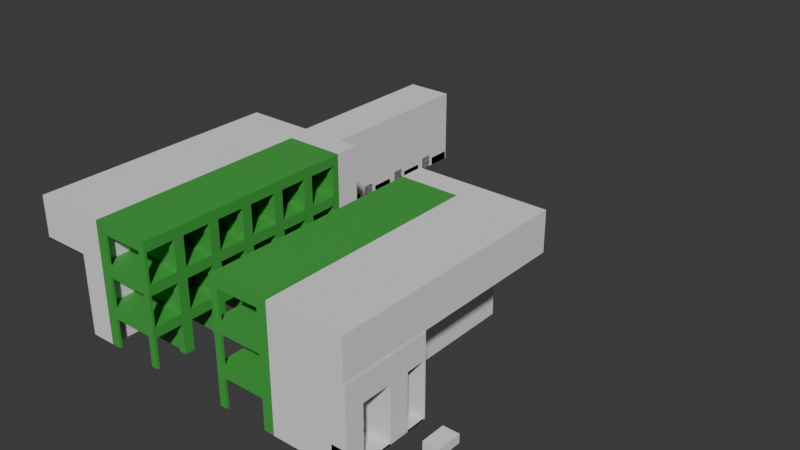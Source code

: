# Source: pods_modular_version_B-medium30.blend  (saved by Blender 5.1.29; exported with 4.5.12 LTS)
import bpy
from mathutils import Matrix  # noqa: F401  (used for matrix-valued properties, if any)

bpy.ops.wm.read_factory_settings(use_empty=True)
scene = bpy.context.scene
scene.name = 'Scene'

# ---- collections
col_collection = bpy.data.collections.new('Collection'); scene.collection.children.link(col_collection)
col_pody = bpy.data.collections.new('pody'); col_collection.children.link(col_pody)
col_hydraulika_i_wentylacja = bpy.data.collections.new('hydraulika i wentylacja'); col_collection.children.link(col_hydraulika_i_wentylacja)
col_elektryka = bpy.data.collections.new('elektryka'); col_collection.children.link(col_elektryka)
col_toalety = bpy.data.collections.new('toalety'); col_collection.children.link(col_toalety)

# ---- materials (node trees are filled in below, after node groups)
mat_a1_material = bpy.data.materials.new('A1-material')
mat_a1_material.use_backface_culling = True
mat_a1_material_001 = bpy.data.materials.new('A1-material.001')
mat_a1_material_001.use_backface_culling = True

# ---- material node trees
mat_a1_material.use_nodes = True; mat_a1_material.node_tree.nodes.clear()
_N = mat_a1_material.node_tree.nodes; _L = mat_a1_material.node_tree.links
n0 = _N.new('ShaderNodeBsdfPrincipled'); n0.name = 'Principled BSDF'; n0.location = (-200, 100)
n0.inputs[0].default_value = (0.05952, 0.3817, 0.06072, 1.0)
n1 = _N.new('ShaderNodeOutputMaterial'); n1.name = 'Material Output'; n1.location = (200, 100)
_L.new(n0.outputs[0], n1.inputs[0])
n1.is_active_output = True
mat_a1_material_001.use_nodes = True; mat_a1_material_001.node_tree.nodes.clear()
_N = mat_a1_material_001.node_tree.nodes; _L = mat_a1_material_001.node_tree.links
n0 = _N.new('ShaderNodeBsdfPrincipled'); n0.name = 'Principled BSDF'; n0.location = (-200, 100)
n0.inputs[0].default_value = (0.05952, 0.3817, 0.06072, 1.0)
n0.inputs[4].default_value = 0.6
n1 = _N.new('ShaderNodeOutputMaterial'); n1.name = 'Material Output'; n1.location = (200, 100)
_L.new(n0.outputs[0], n1.inputs[0])
n1.is_active_output = True

# ---- world
world_world = bpy.data.worlds.new('World'); scene.world = world_world
world_world.use_nodes = True; world_world.node_tree.nodes.clear()
_N = world_world.node_tree.nodes; _L = world_world.node_tree.links
n0 = _N.new('ShaderNodeOutputWorld'); n0.name = 'World Output'; n0.location = (200, 100)
n1 = _N.new('ShaderNodeBackground'); n1.name = 'Background'; n1.location = (-200, 100)
n1.inputs[0].default_value = (0.05088, 0.05088, 0.05088, 1.0)
_L.new(n1.outputs[0], n0.inputs[0])
n0.is_active_output = True
world_world.color = (0.05088, 0.05088, 0.05088)
world_world.sun_shadow_jitter_overblur = 0.0

# ---- meshes
me_cube_001 = bpy.data.meshes.new('Cube.001')
me_cube_001.from_pydata([(0.4099, 1.3, 1.6), (0.0, 0.0, 1.192), (-2.861e-06, 1.3, 1.6), (-2.861e-06, -4.768e-07, 1.6), (2.4, 0.0, 1.492), (0.4099, -4.768e-07, 1.6), (2.4, 1.3, 1.6), (2.4, -4.768e-07, 1.6), (0.4099, 0.0, 1.492), (0.0, 1.3, 1.192), (0.08, 1.3, 1.192), (0.4099, 1.3, 1.492), (2.4, 1.3, 1.492), (-2.861e-06, 1.5, 1.6), (0.4099, 1.5, 1.6), (2.4, 1.5, 1.6), (0.0, 1.5, 1.192), (2.4, 1.5, 1.492), (0.0, 1.5, 1.192e-07), (0.0, 1.3, 1.192e-07), (0.4099, 1.5, 1.192e-07), (0.4099, 1.3, 1.192e-07), (2.4, 1.5, 1.192e-07), (2.105, 0.0, 0.0), (0.08, 1.3, 1.192e-07), (0.4099, 1.3, 1.192), (2.4, 1.3, 1.192), (0.7398, 1.206, 1.492), (2.4, 1.206, 1.492), (0.4099, 1.198, 1.192), (0.4099, 1.198, 1.492), (2.4, 1.198, 1.492), (2.4, 1.198, 1.192), (2.4, 0.09837, 1.492), (2.4, 0.1, 1.192), (0.4099, 0.0, 1.192), (0.4099, 0.1, 1.192), (2.4, 0.0, 1.192), (0.7398, 0.1, 1.492), (2.105, 0.0, 1.192), (2.105, 1.3, 1.192e-07), (2.105, 1.3, 1.192), (2.105, 1.198, 1.192), (2.105, 0.1, 1.192), (2.4, 1.3, 1.192e-07), (2.105, 1.198, 0.0), (2.4, 1.198, 0.0), (2.4, 0.0, 0.0), (2.4, 0.1, 0.0), (2.105, 0.1, 0.0), (2.105, 0.1, 1.492), (2.105, 1.198, 1.492), (2.4, 1.5, 1.192), (0.0, 0.1, 1.192), (0.0, 0.1, 0.0), (0.0, 0.0, 0.0), (0.4099, 0.1, 0.0), (0.4099, 0.0, 0.0), (0.0, 1.198, 1.192), (0.08, 1.198, 1.192), (0.08, 1.3, 3.576e-07), (2.384e-07, 1.3, 2.384e-07), (0.4099, 1.3, 1.192e-07), (0.4099, 1.198, 1.192e-07), (2.384e-07, 1.198, 1.192e-07), (0.08, 1.198, 1.192e-07)], [], [(9, 58, 53, 1, 3, 2), (2, 3, 5, 0), (0, 5, 7, 6), (5, 3, 1, 35, 8), (6, 7, 4, 28, 12), (5, 8, 4, 7), (1, 53, 54, 55), (15, 6, 12, 17), (14, 0, 6, 15), (13, 2, 0, 14), (16, 9, 2, 13), (9, 16, 18, 19), (60, 62, 63, 65), (18, 24, 19), (21, 20, 22, 44, 40), (24, 18, 20, 21), (41, 25, 21, 40), (52, 26, 44, 22), (61, 60, 65, 64), (14, 15, 22, 20), (26, 12, 31, 32), (36, 29, 27, 38), (51, 30, 29, 42), (42, 41, 40, 45), (12, 11, 30, 51, 31), (18, 13, 14, 20), (34, 33, 4, 37), (34, 37, 47, 48), (50, 43, 36, 38), (35, 39, 37, 4, 8), (25, 41, 42, 29), (40, 44, 46, 45), (26, 32, 46, 44), (32, 42, 45, 46), (41, 26, 44, 40), (36, 43, 39, 35), (49, 48, 47, 23), (39, 43, 49, 23), (37, 39, 23, 47), (43, 34, 48, 49), (50, 33, 31, 51), (31, 32, 42, 51), (51, 50, 38, 27), (33, 34, 32, 31), (43, 50, 51, 42), (34, 43, 42, 32), (17, 12, 26, 52), (29, 36, 53, 58, 59), (54, 56, 57, 55), (36, 35, 57, 56), (53, 36, 56, 54), (35, 1, 55, 57), (59, 58, 64, 65), (10, 25, 62, 60), (9, 10, 60, 61), (29, 59, 65, 63), (25, 29, 63, 62), (58, 9, 61, 64)])
_uv = me_cube_001.uv_layers.new(name='UVMap')
_uv.uv.foreach_set('vector', [0.5, 0.0, 0.5312, 0.0, 0.5625, 0.0, 0.625, 0.0, 0.625, 0.25, 0.5, 0.25, 0.5, 0.25, 0.625, 0.25, 0.625, 0.5, 0.5, 0.5, 0.5, 0.5, 0.625, 0.5, 0.625, 0.5, 0.5, 0.5, 0.625, 0.5, 0.875, 0.5, 0.875, 0.75, 0.6861, 0.8723, 0.625, 0.5666, 0.5, 0.5, 0.625, 0.5, 0.625, 0.5666, 0.5103, 0.5666, 0.5, 0.5666, 0.625, 0.5, 0.625, 0.5666, 0.625, 0.5666, 0.625, 0.5, 0.625, 0.0, 0.5625, 0.0, 0.5625, 0.0, 0.625, 0.0, 0.4375, 0.5, 0.5, 0.5, 0.5, 0.5666, 0.4375, 0.5666, 0.4375, 0.5, 0.5, 0.5, 0.5, 0.5, 0.4375, 0.5, 0.4375, 0.25, 0.5, 0.25, 0.5, 0.5, 0.4375, 0.5, 0.4375, 0.0, 0.5, 0.0, 0.5, 0.25, 0.4375, 0.25, 0.5, 0.0, 0.4375, 0.0, 0.4375, 0.0, 0.5, 0.0, 0.5306, 0.9029, 0.5, 0.5666, 0.5433, 0.9004, 0.5373, 0.4502, 0.4528, 0.9181, 0.5306, 0.9029, 0.5, 0.0, 0.5, 0.5666, 0.4375, 0.5666, 0.4375, 0.5666, 0.5, 0.5666, 0.5, 0.5666, 0.5306, 0.9029, 0.4528, 0.9181, 0.4375, 0.5666, 0.5, 0.5666, 0.5, 0.5666, 0.5, 0.5666, 0.5, 0.5666, 0.5, 0.5666, 0.4375, 0.5666, 0.5, 0.5666, 0.5, 0.5666, 0.4375, 0.5666, 0.5, 0.0, 0.5306, 0.9029, 0.5373, 0.4502, 0.5312, 0.0, 0.4375, 0.5, 0.4375, 0.5, 0.4375, 0.5666, 0.4375, 0.5666, 0.5, 0.5666, 0.5, 0.5666, 0.5, 0.5666, 0.5, 0.5666, 0.6147, 0.8863, 0.5433, 0.9004, 0.5103, 0.5666, 0.5676, 0.5666, 0.5, 0.5666, 0.5, 0.5666, 0.5, 0.5666, 0.5, 0.5666, 0.5, 0.5666, 0.5, 0.5666, 0.5, 0.5666, 0.5, 0.5666, 0.0, 0.0, 0.0, 0.0, 0.0, 0.0, 0.0, 0.0, 0.0, 0.0, 0.4528, 0.9181, 0.4375, 0.25, 0.4375, 0.5, 0.4375, 0.5666, 0.5, 0.5666, 0.5, 0.5666, 0.5, 0.5666, 0.5, 0.5666, 0.5, 0.5666, 0.5, 0.5666, 0.5, 0.5666, 0.5, 0.5666, 0.5, 0.5666, 0.5, 0.5666, 0.5, 0.5666, 0.5, 0.5666, 0.5, 0.5666, 0.5, 0.5666, 0.5, 0.5666, 0.625, 0.5666, 0.625, 0.5666, 0.5, 0.5666, 0.5, 0.5666, 0.5, 0.5666, 0.5, 0.5666, 0.5, 0.5666, 0.5, 0.5666, 0.5, 0.5666, 0.5, 0.5666, 0.5, 0.5666, 0.5, 0.5666, 0.5, 0.5666, 0.5, 0.5666, 0.5, 0.5666, 0.5, 0.5666, 0.5, 0.5666, 0.5, 0.5666, 0.0, 0.0, 0.0, 0.0, 0.0, 0.0, 0.0, 0.0, 0.5, 0.5666, 0.5, 0.5666, 0.5, 0.5666, 0.5, 0.5666, 0.5, 0.5666, 0.5, 0.5666, 0.5, 0.5666, 0.5, 0.5666, 0.5, 0.5666, 0.5, 0.5666, 0.5, 0.5666, 0.5, 0.5666, 0.5, 0.5666, 0.5, 0.5666, 0.5, 0.5666, 0.5, 0.5666, 0.5, 0.5666, 0.5, 0.5666, 0.5, 0.5666, 0.5, 0.5666, 0.0, 0.0, 0.0, 0.0, 0.0, 0.0, 0.0, 0.0, 0.5, 0.5666, 0.5, 0.5666, 0.5, 0.5666, 0.5, 0.5666, 0.5, 0.5666, 0.5, 0.5666, 0.5676, 0.5666, 0.5103, 0.5666, 0.0, 0.0, 0.0, 0.0, 0.0, 0.0, 0.0, 0.0, 0.5, 0.5666, 0.5, 0.5666, 0.5, 0.5666, 0.5, 0.5666, 0.5, 0.5666, 0.5, 0.5666, 0.5, 0.5666, 0.5, 0.5666, 0.4375, 0.5666, 0.5, 0.5666, 0.5, 0.5666, 0.4375, 0.5666, 0.5433, 0.9004, 0.6147, 0.8863, 0.5625, 0.0, 0.5312, 0.0, 0.5373, 0.4502, 0.5625, 0.0, 0.6147, 0.8863, 0.6861, 0.8723, 0.625, 0.0, 0.5, 0.5666, 0.5, 0.5666, 0.5, 0.5666, 0.5, 0.5666, 0.5625, 0.0, 0.6147, 0.8863, 0.6147, 0.8863, 0.5625, 0.0, 0.6861, 0.8723, 0.875, 0.75, 0.875, 0.75, 0.6861, 0.8723, 0.5373, 0.4502, 0.5312, 0.0, 0.5312, 0.0, 0.5373, 0.4502, 0.0, 0.0, 0.0, 0.0, 0.0, 0.0, 0.0, 0.0, 0.0, 0.0, 0.0, 0.0, 0.0, 0.0, 0.0, 0.0, 0.5433, 0.9004, 0.5373, 0.4502, 0.5373, 0.4502, 0.5433, 0.9004, 0.5, 0.5666, 0.5, 0.5666, 0.5, 0.5666, 0.5, 0.5666, 0.5312, 0.0, 0.5, 0.0, 0.5, 0.0, 0.5312, 0.0])
me_cube_001.materials.append(mat_a1_material)
me_cube_001.materials.append(mat_a1_material_001)
me_cube_001.materials.append(None)
me_cube_001.update()
me_cube = bpy.data.meshes.new('Cube')
me_cube.from_pydata([(-2.0, -2.0, 0.0), (-2.0, -2.0, 2.0), (-2.0, -2.384e-07, 0.0), (-2.0, -2.384e-07, 2.0), (0.0, -2.0, 0.0), (0.0, -2.0, 2.0), (0.0, -2.384e-07, 0.0), (0.0, -2.384e-07, 2.0), (-2.0, -2.0, 1.333), (-2.0, -2.384e-07, 1.333), (-5.9, -2.0, 1.333), (-5.9, -2.0, 2.0), (-5.9, -2.384e-07, 2.0), (-5.9, -2.384e-07, 1.333)], [], [(1, 3, 12, 11), (2, 9, 3, 7, 6), (6, 7, 5, 4), (4, 5, 1, 8, 0), (2, 6, 4, 0), (7, 3, 1, 5), (0, 8, 9, 2), (10, 11, 12, 13), (3, 9, 13, 12), (9, 8, 10, 13), (8, 1, 11, 10)])
_uv = me_cube.uv_layers.new(name='UVMap')
_uv.uv.foreach_set('vector', [0.875, 0.75, 0.875, 0.5, 0.875, 0.5, 0.875, 0.75, 0.375, 0.25, 0.5, 0.25, 0.625, 0.25, 0.625, 0.5, 0.375, 0.5, 0.375, 0.5, 0.625, 0.5, 0.625, 0.75, 0.375, 0.75, 0.375, 0.75, 0.625, 0.75, 0.625, 1.0, 0.5, 1.0, 0.375, 1.0, 0.125, 0.5, 0.375, 0.5, 0.375, 0.75, 0.125, 0.75, 0.625, 0.5, 0.875, 0.5, 0.875, 0.75, 0.625, 0.75, 0.375, 0.0, 0.5, 0.0, 0.5, 0.25, 0.375, 0.25, 0.5, 0.0, 0.625, 0.0, 0.625, 0.25, 0.5, 0.25, 0.625, 0.25, 0.5, 0.25, 0.5, 0.25, 0.625, 0.25, 0.5, 0.25, 0.5, 0.0, 0.5, 0.0, 0.5, 0.25, 0.5, 1.0, 0.625, 1.0, 0.625, 1.0, 0.5, 1.0])
me_cube.update()
me_cube_002 = bpy.data.meshes.new('Cube.002')
me_cube_002.from_pydata([(0.0, -2.0, 0.0), (0.0, -2.0, 2.0), (0.0, 0.0, 0.0), (0.0, 0.0, 2.0), (2.0, -2.0, 0.0), (2.0, -2.0, 2.0), (2.0, 0.0, 0.0), (2.0, 0.0, 2.0)], [], [(0, 1, 3, 2), (2, 3, 7, 6), (6, 7, 5, 4), (4, 5, 1, 0), (2, 6, 4, 0), (7, 3, 1, 5)])
_uv = me_cube_002.uv_layers.new(name='UVMap')
_uv.uv.foreach_set('vector', [0.375, 0.0, 0.625, 0.0, 0.625, 0.25, 0.375, 0.25, 0.375, 0.25, 0.625, 0.25, 0.625, 0.5, 0.375, 0.5, 0.375, 0.5, 0.625, 0.5, 0.625, 0.75, 0.375, 0.75, 0.375, 0.75, 0.625, 0.75, 0.625, 1.0, 0.375, 1.0, 0.125, 0.5, 0.375, 0.5, 0.375, 0.75, 0.125, 0.75, 0.625, 0.5, 0.875, 0.5, 0.875, 0.75, 0.625, 0.75])
me_cube_002.update()
me_cube_004 = bpy.data.meshes.new('Cube.004')
me_cube_004.from_pydata([(2.0, 0.0, 0.0), (2.0, 0.0, 3.2), (0.0, 0.0, 0.0), (0.0, 0.0, 3.2), (2.0, 2.0, 0.0), (2.0, 2.0, 3.2), (0.0, 2.0, 0.0), (0.0, 1.95, 0.0), (2.0, 1.95, 3.2), (0.0, 1.95, 3.2), (2.0, 1.95, 0.0), (0.0, 2.0, 3.2), (1.95, 0.0, 0.0), (1.95, 0.0, 3.2), (1.95, 1.95, 0.0), (1.95, 1.95, 3.2), (2.0, 0.75, 0.0), (2.0, 0.75, 3.2), (1.95, 0.75, 3.2), (1.95, 0.75, 0.0), (2.0, 1.95, 2.2), (1.95, 1.95, 2.2), (2.0, 0.75, 2.2), (1.95, 0.75, 2.2), (1.975, 0.75, 0.0), (4.936e-08, 0.258, 0.0), (4.936e-08, 0.258, 0.55), (4.936e-08, 0.758, 0.0), (4.936e-08, 0.758, 0.55), (0.65, 0.258, 0.0), (0.65, 0.258, 0.55), (0.65, 0.758, 0.0), (0.65, 0.758, 0.55), (-2.235e-08, 0.95, 0.0), (-2.235e-08, 0.95, 0.3495), (-2.235e-08, 1.95, 0.0), (-2.235e-08, 1.95, 0.3495), (0.65, 0.95, 0.0), (0.65, 0.95, 0.3495), (0.65, 1.95, 0.0), (0.65, 1.95, 0.3495), (1.41, 0.0, 0.0), (1.41, 0.0, 0.8995), (1.41, 0.5, 0.0), (1.41, 0.5, 0.8995), (1.95, 0.0, 0.0), (1.95, 0.0, 0.8995), (1.95, 0.5, 0.0), (1.95, 0.5, 0.8995)], [], [(7, 2, 3, 9), (12, 0, 1, 13), (14, 19, 12, 2, 7), (6, 4, 5, 11), (19, 12, 0, 16, 24), (21, 15, 8, 20), (4, 6, 7, 14, 10), (5, 4, 10, 20, 8), (11, 5, 8, 15, 9), (6, 11, 9, 7), (7, 9, 15, 21, 14), (9, 3, 13, 18, 15), (2, 12, 13, 3), (18, 13, 12, 19, 23), (23, 19, 16, 22), (1, 17, 22, 16, 0), (21, 23, 22, 20), (14, 19, 24, 16, 10), (15, 18, 23, 21), (17, 8, 20, 22), (14, 21, 20, 10), (19, 14, 10, 16), (25, 26, 28, 27), (27, 28, 32, 31), (31, 32, 30, 29), (29, 30, 26, 25), (27, 31, 29, 25), (32, 28, 26, 30), (33, 34, 36, 35), (35, 36, 40, 39), (39, 40, 38, 37), (37, 38, 34, 33), (35, 39, 37, 33), (40, 36, 34, 38), (43, 44, 48, 47), (47, 48, 46, 45), (45, 46, 42, 41), (43, 47, 45, 41), (48, 44, 42, 46), (42, 44, 43, 41)])
_uv = me_cube_004.uv_layers.new(name='UVMap')
_uv.uv.foreach_set('vector', [0.375, 0.7043, 0.375, 0.75, 0.625, 0.75, 0.625, 0.7043, 0.375, 0.875, 0.375, 1.0, 0.625, 1.0, 0.625, 0.875, 0.25, 0.7043, 0.25, 0.7272, 0.25, 0.75, 0.375, 0.75, 0.375, 0.7043, 0.375, 0.7, 0.125, 0.7, 0.875, 0.7, 0.625, 0.7, 0.75, 0.7272, 0.75, 0.75, 0.875, 0.75, 0.875, 0.7272, 0.8125, 0.7272, 0.5, 0.7, 0.75, 0.7, 0.875, 0.7, 0.5, 0.7, 0.125, 0.7, 0.375, 0.7, 0.375, 0.7, 0.25, 0.7, 0.125, 0.7, 0.875, 0.7, 0.125, 0.7, 0.125, 0.7, 0.5, 0.7, 0.875, 0.7, 0.625, 0.7, 0.875, 0.7, 0.875, 0.7, 0.75, 0.7, 0.625, 0.7, 0.375, 0.7, 0.625, 0.7, 0.625, 0.7, 0.375, 0.7, 0.375, 0.7, 0.625, 0.7, 0.75, 0.7, 0.5, 0.7, 0.25, 0.7, 0.625, 0.7043, 0.625, 0.75, 0.75, 0.75, 0.75, 0.7272, 0.75, 0.7043, 0.375, 0.75, 0.375, 0.875, 0.625, 0.875, 0.625, 0.75, 0.75, 0.7272, 0.75, 0.75, 0.75, 0.75, 0.75, 0.7272, 0.75, 0.7272, 0.75, 0.7272, 0.75, 0.7272, 0.0, 0.0, 0.0, 0.0, 0.0, 0.0, 0.0, 0.0, 0.0, 0.0, 0.0, 0.0, 0.0, 0.0, 0.75, 0.7043, 0.75, 0.7272, 0.0, 0.0, 0.0, 0.0, 0.75, 0.7043, 0.75, 0.7272, 0.8125, 0.7272, 0.875, 0.7272, 0.875, 0.7043, 0.75, 0.7043, 0.75, 0.7272, 0.75, 0.7272, 0.75, 0.7043, 0.0, 0.0, 0.0, 0.0, 0.0, 0.0, 0.0, 0.0, 0.25, 0.7, 0.5, 0.7, 0.5, 0.7, 0.125, 0.7, 0.75, 0.7272, 0.75, 0.7043, 0.875, 0.7043, 0.875, 0.7272, 0.375, 0.0, 0.625, 0.0, 0.625, 0.25, 0.375, 0.25, 0.375, 0.25, 0.625, 0.25, 0.625, 0.5, 0.375, 0.5, 0.375, 0.5, 0.625, 0.5, 0.625, 0.75, 0.375, 0.75, 0.375, 0.75, 0.625, 0.75, 0.625, 1.0, 0.375, 1.0, 0.125, 0.5, 0.375, 0.5, 0.375, 0.75, 0.125, 0.75, 0.625, 0.5, 0.875, 0.5, 0.875, 0.75, 0.625, 0.75, 0.375, 0.0, 0.625, 0.0, 0.625, 0.25, 0.375, 0.25, 0.375, 0.25, 0.625, 0.25, 0.625, 0.5, 0.375, 0.5, 0.375, 0.5, 0.625, 0.5, 0.625, 0.75, 0.375, 0.75, 0.375, 0.75, 0.625, 0.75, 0.625, 1.0, 0.375, 1.0, 0.125, 0.5, 0.375, 0.5, 0.375, 0.75, 0.125, 0.75, 0.625, 0.5, 0.875, 0.5, 0.875, 0.75, 0.625, 0.75, 0.375, 0.25, 0.625, 0.25, 0.625, 0.5, 0.375, 0.5, 0.375, 0.5, 0.625, 0.5, 0.625, 0.75, 0.375, 0.75, 0.375, 0.75, 0.625, 0.75, 0.625, 1.0, 0.375, 1.0, 0.125, 0.5, 0.375, 0.5, 0.375, 0.75, 0.125, 0.75, 0.625, 0.5, 0.875, 0.5, 0.875, 0.75, 0.625, 0.75, 0.875, 0.75, 0.875, 0.5, 0.125, 0.5, 0.125, 0.75])
me_cube_004.update()
me_cube_003 = bpy.data.meshes.new('Cube.003')
me_cube_003.from_pydata([(2.0, 0.0, 0.0), (2.0, 0.0, 3.2), (0.0, 0.0, 0.0), (0.0, 0.0, 3.2), (1.996, 1.6, 0.0), (1.996, 1.6, 3.2), (-4.172e-07, 1.6, 0.0), (0.0, 1.55, 0.0), (1.996, 1.55, 3.2), (0.0, 1.55, 3.2), (1.996, 1.55, 0.0), (-4.172e-07, 1.6, 3.2), (1.95, 0.0, 0.0), (1.95, 0.0, 3.2), (1.946, 1.55, 0.0), (1.946, 1.55, 3.2), (2.0, 0.75, 0.0), (2.0, 0.75, 3.2), (1.95, 0.75, 3.2), (1.95, 0.75, 0.0), (1.996, 1.55, 2.2), (1.946, 1.55, 2.2), (2.0, 0.75, 2.2), (1.95, 0.75, 2.2), (1.975, 0.75, 0.0), (-0.003989, 0.258, 0.0), (-0.003989, 0.258, 0.55), (-0.003989, 0.758, 0.0), (-0.003989, 0.758, 0.55), (0.646, 0.258, 0.0), (0.646, 0.258, 0.55), (0.646, 0.758, 0.0), (0.646, 0.758, 0.55), (2.549, 0.7967, -0.4526), (2.549, 0.7967, -0.103), (2.549, 1.797, -0.4526), (2.549, 1.797, -0.103), (3.199, 0.7967, -0.4526), (3.199, 0.7967, -0.103), (3.199, 1.797, -0.4526), (3.199, 1.797, -0.103), (1.41, 0.0, 0.0), (1.41, 0.0, 0.8995), (1.41, 0.5, 0.0), (1.41, 0.5, 0.8995), (1.95, 0.0, 0.0), (1.95, 0.0, 0.8995), (1.95, 0.5, 0.0), (1.95, 0.5, 0.8995)], [], [(7, 2, 3, 9), (12, 0, 1, 13), (14, 19, 12, 2, 7), (6, 4, 5, 11), (19, 12, 0, 16, 24), (21, 15, 8, 20), (4, 6, 7, 14, 10), (5, 4, 10, 20, 8), (11, 5, 8, 15, 9), (6, 11, 9, 7), (7, 9, 15, 21, 14), (9, 3, 13, 18, 15), (2, 12, 13, 3), (18, 13, 12, 19, 23), (23, 19, 16, 22), (1, 17, 22, 16, 0), (21, 23, 22, 20), (14, 19, 24, 16, 10), (15, 18, 23, 21), (17, 8, 20, 22), (14, 21, 20, 10), (19, 14, 10, 16), (25, 26, 28, 27), (27, 28, 32, 31), (31, 32, 30, 29), (29, 30, 26, 25), (27, 31, 29, 25), (32, 28, 26, 30), (33, 34, 36, 35), (35, 36, 40, 39), (39, 40, 38, 37), (37, 38, 34, 33), (35, 39, 37, 33), (40, 36, 34, 38), (43, 44, 48, 47), (47, 48, 46, 45), (45, 46, 42, 41), (43, 47, 45, 41), (48, 44, 42, 46), (42, 44, 43, 41)])
_uv = me_cube_003.uv_layers.new(name='UVMap')
_uv.uv.foreach_set('vector', [0.375, 0.7043, 0.375, 0.75, 0.625, 0.75, 0.625, 0.7043, 0.375, 0.875, 0.375, 1.0, 0.625, 1.0, 0.625, 0.875, 0.25, 0.7043, 0.25, 0.7272, 0.25, 0.75, 0.375, 0.75, 0.375, 0.7043, 0.375, 0.7, 0.125, 0.7, 0.875, 0.7, 0.625, 0.7, 0.75, 0.7272, 0.75, 0.75, 0.875, 0.75, 0.875, 0.7272, 0.8125, 0.7272, 0.5, 0.7, 0.75, 0.7, 0.875, 0.7, 0.5, 0.7, 0.125, 0.7, 0.375, 0.7, 0.375, 0.7, 0.25, 0.7, 0.125, 0.7, 0.875, 0.7, 0.125, 0.7, 0.125, 0.7, 0.5, 0.7, 0.875, 0.7, 0.625, 0.7, 0.875, 0.7, 0.875, 0.7, 0.75, 0.7, 0.625, 0.7, 0.375, 0.7, 0.625, 0.7, 0.625, 0.7, 0.375, 0.7, 0.375, 0.7, 0.625, 0.7, 0.75, 0.7, 0.5, 0.7, 0.25, 0.7, 0.625, 0.7043, 0.625, 0.75, 0.75, 0.75, 0.75, 0.7272, 0.75, 0.7043, 0.375, 0.75, 0.375, 0.875, 0.625, 0.875, 0.625, 0.75, 0.75, 0.7272, 0.75, 0.75, 0.75, 0.75, 0.75, 0.7272, 0.75, 0.7272, 0.75, 0.7272, 0.75, 0.7272, 0.0, 0.0, 0.0, 0.0, 0.0, 0.0, 0.0, 0.0, 0.0, 0.0, 0.0, 0.0, 0.0, 0.0, 0.75, 0.7043, 0.75, 0.7272, 0.0, 0.0, 0.0, 0.0, 0.75, 0.7043, 0.75, 0.7272, 0.8125, 0.7272, 0.875, 0.7272, 0.875, 0.7043, 0.75, 0.7043, 0.75, 0.7272, 0.75, 0.7272, 0.75, 0.7043, 0.0, 0.0, 0.0, 0.0, 0.0, 0.0, 0.0, 0.0, 0.25, 0.7, 0.5, 0.7, 0.5, 0.7, 0.125, 0.7, 0.75, 0.7272, 0.75, 0.7043, 0.875, 0.7043, 0.875, 0.7272, 0.375, 0.0, 0.625, 0.0, 0.625, 0.25, 0.375, 0.25, 0.375, 0.25, 0.625, 0.25, 0.625, 0.5, 0.375, 0.5, 0.375, 0.5, 0.625, 0.5, 0.625, 0.75, 0.375, 0.75, 0.375, 0.75, 0.625, 0.75, 0.625, 1.0, 0.375, 1.0, 0.125, 0.5, 0.375, 0.5, 0.375, 0.75, 0.125, 0.75, 0.625, 0.5, 0.875, 0.5, 0.875, 0.75, 0.625, 0.75, 0.375, 0.0, 0.625, 0.0, 0.625, 0.25, 0.375, 0.25, 0.375, 0.25, 0.625, 0.25, 0.625, 0.5, 0.375, 0.5, 0.375, 0.5, 0.625, 0.5, 0.625, 0.75, 0.375, 0.75, 0.375, 0.75, 0.625, 0.75, 0.625, 1.0, 0.375, 1.0, 0.125, 0.5, 0.375, 0.5, 0.375, 0.75, 0.125, 0.75, 0.625, 0.5, 0.875, 0.5, 0.875, 0.75, 0.625, 0.75, 0.375, 0.25, 0.625, 0.25, 0.625, 0.5, 0.375, 0.5, 0.375, 0.5, 0.625, 0.5, 0.625, 0.75, 0.375, 0.75, 0.375, 0.75, 0.625, 0.75, 0.625, 1.0, 0.375, 1.0, 0.125, 0.5, 0.375, 0.5, 0.375, 0.75, 0.125, 0.75, 0.625, 0.5, 0.875, 0.5, 0.875, 0.75, 0.625, 0.75, 0.875, 0.75, 0.875, 0.5, 0.125, 0.5, 0.125, 0.75])
me_cube_003.update()

# ---- objects
ob_pod = bpy.data.objects.new('pod', me_cube_001)
ob_pod_001 = bpy.data.objects.new('pod.001', me_cube_001)
ob_pod_002 = bpy.data.objects.new('pod.002', me_cube_001)
ob_pod_003 = bpy.data.objects.new('pod.003', me_cube_001)
ob_pod_004 = bpy.data.objects.new('pod.004', me_cube_001)
ob_pod_005 = bpy.data.objects.new('pod.005', me_cube_001)
ob_pod_006 = bpy.data.objects.new('pod.006', me_cube_001)
ob_pod_007 = bpy.data.objects.new('pod.007', me_cube_001)
ob_pod_008 = bpy.data.objects.new('pod.008', me_cube_001)
ob_pod_009 = bpy.data.objects.new('pod.009', me_cube_001)
ob_pod_010 = bpy.data.objects.new('pod.010', me_cube_001)
ob_pod_011 = bpy.data.objects.new('pod.011', me_cube_001)
ob_pod_012 = bpy.data.objects.new('pod.012', me_cube_001)
ob_pod_013 = bpy.data.objects.new('pod.013', me_cube_001)
ob_pod_014 = bpy.data.objects.new('pod.014', me_cube_001)
ob_pod_015 = bpy.data.objects.new('pod.015', me_cube_001)
ob_pod_016 = bpy.data.objects.new('pod.016', me_cube_001)
ob_pod_017 = bpy.data.objects.new('pod.017', me_cube_001)
ob_pod_018 = bpy.data.objects.new('pod.018', me_cube_001)
ob_pod_019 = bpy.data.objects.new('pod.019', me_cube_001)
ob_pod_020 = bpy.data.objects.new('pod.020', me_cube_001)
ob_pod_021 = bpy.data.objects.new('pod.021', me_cube_001)
ob_pod_022 = bpy.data.objects.new('pod.022', me_cube_001)
ob_pod_023 = bpy.data.objects.new('pod.023', me_cube_001)
ob_pod_024 = bpy.data.objects.new('pod.024', me_cube_001)
ob_pod_025 = bpy.data.objects.new('pod.025', me_cube_001)
ob_pod_026 = bpy.data.objects.new('pod.026', me_cube_001)
ob_pod_027 = bpy.data.objects.new('pod.027', me_cube_001)
ob_pod_028 = bpy.data.objects.new('pod.028', me_cube_001)
ob_pod_029 = bpy.data.objects.new('pod.029', me_cube_001)
ob_pod_030 = bpy.data.objects.new('pod.030', me_cube_001)
ob_pod_031 = bpy.data.objects.new('pod.031', me_cube_001)
ob_pod_032 = bpy.data.objects.new('pod.032', me_cube_001)
ob_pod_033 = bpy.data.objects.new('pod.033', me_cube_001)
ob_pod_034 = bpy.data.objects.new('pod.034', me_cube_001)
ob_pod_035 = bpy.data.objects.new('pod.035', me_cube_001)
ob_przestrze__na_hydraulik__i_wentylacj = bpy.data.objects.new('przestrzeń na hydraulikę i wentylację', me_cube)
ob_przestrze__na_hydraulik__i_wentylacj__001 = bpy.data.objects.new('przestrzeń na hydraulikę i wentylację.001', me_cube)
ob_przestrze__na_elektryk = bpy.data.objects.new('przestrzeń na elektrykę', me_cube_002)
ob_przestrze__na_elektryk__001 = bpy.data.objects.new('przestrzeń na elektrykę.001', me_cube_002)
ob_przestrze__na_toalety_002 = bpy.data.objects.new('przestrzeń na toalety.002', me_cube_004)
ob_przestrze__na_toalety_006 = bpy.data.objects.new('przestrzeń na toalety.006', me_cube_004)
ob_przestrze__na_toalety_007 = bpy.data.objects.new('przestrzeń na toalety.007', me_cube_004)
ob_przestrze__na_toalety_008 = bpy.data.objects.new('przestrzeń na toalety.008', me_cube_004)
ob_przestrze__na_toalety_009 = bpy.data.objects.new('przestrzeń na toalety.009', me_cube_004)
ob_przestrze__na_toalety_010 = bpy.data.objects.new('przestrzeń na toalety.010', me_cube_004)
ob_przestrze__na_toalety_001 = bpy.data.objects.new('przestrzeń na toalety.001', me_cube_003)

# ---- transforms, parenting, visibility, modifiers, constraints
ob_pod.location = (0.0, 0.0, 0.0)
ob_pod_001.location = (0.0, 1.5, 0.0)
ob_pod_002.location = (0.0, 3.0, -1.49e-08)
ob_pod_003.location = (2.861e-06, 4.5, 1.192e-07)
ob_pod_004.location = (2.861e-06, 6.0, 1.192e-07)
ob_pod_005.location = (2.861e-06, 7.5, 1.192e-07)
ob_pod_006.location = (-2.861e-06, 0.0, 1.6)
ob_pod_007.location = (-2.861e-06, 1.5, 1.6)
ob_pod_008.location = (-2.861e-06, 3.0, 1.6)
ob_pod_009.location = (0.0, 4.5, 1.6)
ob_pod_010.location = (0.0, 6.0, 1.6)
ob_pod_011.location = (0.0, 7.5, 1.6)
ob_pod_012.location = (-2.861e-06, 0.0, 3.2)
ob_pod_013.location = (-2.861e-06, 1.5, 3.2)
ob_pod_014.location = (-2.861e-06, 3.0, 3.2)
ob_pod_015.location = (0.0, 4.5, 3.2)
ob_pod_016.location = (0.0, 6.0, 3.2)
ob_pod_017.location = (0.0, 7.5, 3.2)
ob_pod_018.location = (7.89, 0.0, 0.0)
ob_pod_018.scale = (-1.0, 1.0, 1.0)
ob_pod_019.location = (7.89, 1.5, 0.0)
ob_pod_019.scale = (-1.0, 1.0, 1.0)
ob_pod_020.location = (7.89, 3.0, 0.0)
ob_pod_020.scale = (-1.0, 1.0, 1.0)
ob_pod_021.location = (7.89, 4.5, 1.192e-07)
ob_pod_021.scale = (-1.0, 1.0, 1.0)
ob_pod_022.location = (7.89, 6.0, 1.192e-07)
ob_pod_022.scale = (-1.0, 1.0, 1.0)
ob_pod_023.location = (7.89, 7.5, 1.192e-07)
ob_pod_023.scale = (-1.0, 1.0, 1.0)
ob_pod_024.location = (7.89, 0.0, 1.6)
ob_pod_024.scale = (-1.0, 1.0, 1.0)
ob_pod_025.location = (7.89, 1.5, 1.6)
ob_pod_025.scale = (-1.0, 1.0, 1.0)
ob_pod_026.location = (7.89, 3.0, 1.6)
ob_pod_026.scale = (-1.0, 1.0, 1.0)
ob_pod_027.location = (7.89, 4.5, 1.6)
ob_pod_027.scale = (-1.0, 1.0, 1.0)
ob_pod_028.location = (7.89, 6.0, 1.6)
ob_pod_028.scale = (-1.0, 1.0, 1.0)
ob_pod_029.location = (7.89, 7.5, 1.6)
ob_pod_029.scale = (-1.0, 1.0, 1.0)
ob_pod_030.location = (7.89, 0.0, 3.2)
ob_pod_030.scale = (-1.0, 1.0, 1.0)
ob_pod_031.location = (7.89, 1.5, 3.2)
ob_pod_031.scale = (-1.0, 1.0, 1.0)
ob_pod_032.location = (7.89, 3.0, 3.2)
ob_pod_032.scale = (-1.0, 1.0, 1.0)
ob_pod_033.location = (7.89, 4.5, 3.2)
ob_pod_033.scale = (-1.0, 1.0, 1.0)
ob_pod_034.location = (7.89, 6.0, 3.2)
ob_pod_034.scale = (-1.0, 1.0, 1.0)
ob_pod_035.location = (7.89, 7.5, 3.2)
ob_pod_035.scale = (-1.0, 1.0, 1.0)
ob_przestrze__na_hydraulik__i_wentylacj.location = (0.0, 10.0, 0.0)
ob_przestrze__na_hydraulik__i_wentylacj.scale = (0.5, 5.0, 2.4)
ob_przestrze__na_hydraulik__i_wentylacj__001.location = (7.89, 10.0, 0.0)
ob_przestrze__na_hydraulik__i_wentylacj__001.scale = (-0.5, 5.0, 2.4)
ob_przestrze__na_elektryk.location = (0.0, 10.0, 0.0)
ob_przestrze__na_elektryk.scale = (1.2, 0.5, 2.4)
ob_przestrze__na_elektryk__001.location = (7.89, 10.0, 0.0)
ob_przestrze__na_elektryk__001.scale = (-1.2, 0.5, 2.4)
ob_przestrze__na_toalety_002.location = (8.89, 0.0, 0.0)
ob_przestrze__na_toalety_006.location = (-1.0, 10.0, 0.0)
ob_przestrze__na_toalety_006.scale = (-1.0, 1.0, 1.0)
ob_przestrze__na_toalety_007.location = (-1.0, 12.0, 0.0)
ob_przestrze__na_toalety_007.scale = (-1.0, 1.0, 1.0)
ob_przestrze__na_toalety_008.location = (-1.0, 14.0, 0.0)
ob_przestrze__na_toalety_008.scale = (-1.0, 1.0, 1.0)
ob_przestrze__na_toalety_009.location = (-1.0, 16.0, 0.0)
ob_przestrze__na_toalety_009.scale = (-1.0, 1.0, 1.0)
ob_przestrze__na_toalety_010.location = (-1.0, 18.0, 0.0)
ob_przestrze__na_toalety_010.scale = (-1.0, 1.0, 1.0)
ob_przestrze__na_toalety_001.location = (8.89, 2.0, 0.0)

# ---- collection membership
col_pody.objects.link(ob_pod)
col_pody.objects.link(ob_pod_001)
col_pody.objects.link(ob_pod_002)
col_pody.objects.link(ob_pod_003)
col_pody.objects.link(ob_pod_004)
col_pody.objects.link(ob_pod_005)
col_pody.objects.link(ob_pod_006)
col_pody.objects.link(ob_pod_007)
col_pody.objects.link(ob_pod_008)
col_pody.objects.link(ob_pod_009)
col_pody.objects.link(ob_pod_010)
col_pody.objects.link(ob_pod_011)
col_pody.objects.link(ob_pod_012)
col_pody.objects.link(ob_pod_013)
col_pody.objects.link(ob_pod_014)
col_pody.objects.link(ob_pod_015)
col_pody.objects.link(ob_pod_016)
col_pody.objects.link(ob_pod_017)
col_pody.objects.link(ob_pod_018)
col_pody.objects.link(ob_pod_019)
col_pody.objects.link(ob_pod_020)
col_pody.objects.link(ob_pod_021)
col_pody.objects.link(ob_pod_022)
col_pody.objects.link(ob_pod_023)
col_pody.objects.link(ob_pod_024)
col_pody.objects.link(ob_pod_025)
col_pody.objects.link(ob_pod_026)
col_pody.objects.link(ob_pod_027)
col_pody.objects.link(ob_pod_028)
col_pody.objects.link(ob_pod_029)
col_pody.objects.link(ob_pod_030)
col_pody.objects.link(ob_pod_031)
col_pody.objects.link(ob_pod_032)
col_pody.objects.link(ob_pod_033)
col_pody.objects.link(ob_pod_034)
col_pody.objects.link(ob_pod_035)
col_hydraulika_i_wentylacja.objects.link(ob_przestrze__na_hydraulik__i_wentylacj)
col_hydraulika_i_wentylacja.objects.link(ob_przestrze__na_hydraulik__i_wentylacj__001)
col_elektryka.objects.link(ob_przestrze__na_elektryk)
col_elektryka.objects.link(ob_przestrze__na_elektryk__001)
col_toalety.objects.link(ob_przestrze__na_toalety_002)
col_toalety.objects.link(ob_przestrze__na_toalety_006)
col_toalety.objects.link(ob_przestrze__na_toalety_007)
col_toalety.objects.link(ob_przestrze__na_toalety_008)
col_toalety.objects.link(ob_przestrze__na_toalety_009)
col_toalety.objects.link(ob_przestrze__na_toalety_010)
col_toalety.objects.link(ob_przestrze__na_toalety_001)

# ---- scene / render settings (as saved in the file)
scene.frame_start = 1; scene.frame_end = 250; scene.frame_set(1)
scene.render.engine = 'BLENDER_EEVEE_NEXT'
scene.render.bake_bias = 0.0
scene.render.bake_samples = 0
scene.cycles.sampling_pattern = 'TABULATED_SOBOL'
scene.eevee.use_volume_custom_range = False
bpy.context.view_layer.update()

# ---- added for rendering (the .blend has no active camera and no usable light): camera, sun
cam_auto = bpy.data.cameras.new('AutoCamera')
cam_auto.lens = 50.0
cam_auto.sensor_width = 36.0
cam_auto.clip_end = 1000.0
ob_auto_camera = bpy.data.objects.new('AutoCamera', cam_auto)
scene.collection.objects.link(ob_auto_camera)
ob_auto_camera.location = (28.2286, -18.4209, 21.121)
ob_auto_camera.rotation_euler = (1.09748, -7.21219e-08, 0.694738)
scene.camera = ob_auto_camera
light_auto_sun = bpy.data.lights.new('AutoSun', 'SUN')
light_auto_sun.energy = 3.0
light_auto_sun.angle = 0.0523599
ob_auto_sun = bpy.data.objects.new('AutoSun', light_auto_sun)
scene.collection.objects.link(ob_auto_sun)
ob_auto_sun.rotation_euler = (0.872665, 0.174533, 0.523599)
bpy.context.view_layer.update()
